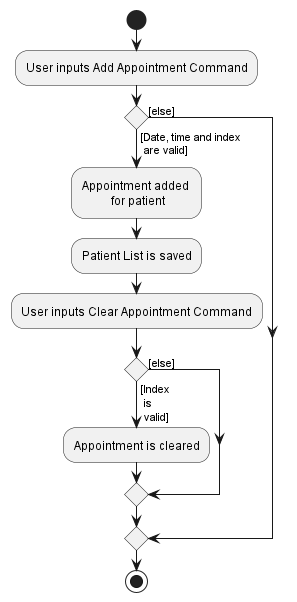

The diagram above was rendered by PlantUML. Its source (embedded in the PNG):
@startuml
!include style.puml

start
:User inputs Add Appointment Command;

if () then ([Date, time and index \n are valid]\n)
    :Appointment added \n for patient;
    :Patient List is saved;
    :User inputs Clear Appointment Command;
        if () then ([Index \n is \n valid]\n)
            :Appointment is cleared;
        else ([else])
            endif
else ([else])
    
endif
stop

@enduml